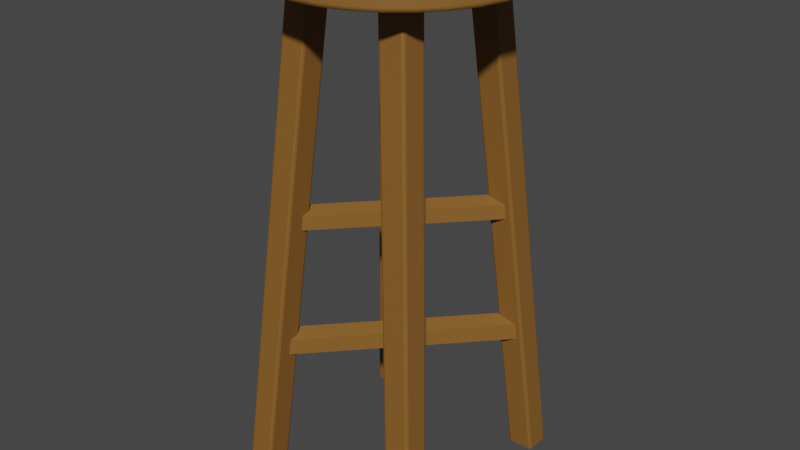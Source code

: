 # Source: Stool.blend  (saved by Blender 2.80.75; exported with 4.5.12 LTS)
import bpy
from mathutils import Matrix  # noqa: F401  (used for matrix-valued properties, if any)

bpy.ops.wm.read_factory_settings(use_empty=True)
scene = bpy.context.scene
scene.name = 'Scene'

# ---- collections
col_collection = bpy.data.collections.new('Collection'); scene.collection.children.link(col_collection)

# ---- materials (node trees are filled in below, after node groups)
mat_stool = bpy.data.materials.new('Stool')
mat_stool.use_transparent_shadow = False

# ---- material node trees
mat_stool.use_nodes = True; mat_stool.node_tree.nodes.clear()
_N = mat_stool.node_tree.nodes; _L = mat_stool.node_tree.links
n0 = _N.new('ShaderNodeOutputMaterial'); n0.name = 'Material Output'; n0.location = (300, 300)
n1 = _N.new('ShaderNodeBsdfPrincipled'); n1.name = 'Principled BSDF'; n1.location = (10, 300)
n1.distribution = 'GGX'
n1.subsurface_method = 'BURLEY'
n1.inputs[0].default_value = (0.2486, 0.1116, 0.02262, 1.0)
n1.inputs[3].default_value = 1.45
n1.inputs[27].default_value = (0.0, 0.0, 0.0, 1.0)
n1.inputs[28].default_value = 1.0
_L.new(n1.outputs[0], n0.inputs[0])
n0.is_active_output = True

# ---- world
world_world = bpy.data.worlds.new('World'); scene.world = world_world
world_world.use_nodes = True; world_world.node_tree.nodes.clear()
_N = world_world.node_tree.nodes; _L = world_world.node_tree.links
n0 = _N.new('ShaderNodeOutputWorld'); n0.name = 'World Output'; n0.location = (300, 300)
n1 = _N.new('ShaderNodeBackground'); n1.name = 'Background'; n1.location = (10, 300)
n1.inputs[0].default_value = (0.05088, 0.05088, 0.05088, 1.0)
_L.new(n1.outputs[0], n0.inputs[0])
n0.is_active_output = True
world_world.color = (0.05088, 0.05088, 0.05088)
world_world.use_sun_shadow = False
world_world.sun_shadow_jitter_overblur = 0.0

# ---- meshes
me_circle = bpy.data.meshes.new('Circle')
me_circle.from_pydata([(0.0, 1.0, 0.08696), (-0.1951, 0.9808, 0.08696), (-0.3827, 0.9239, 0.08696), (-0.5556, 0.8315, 0.08696), (-0.7071, 0.7071, 0.08696), (-0.8315, 0.5556, 0.08696), (-0.9239, 0.3827, 0.08696), (-0.9808, 0.1951, 0.08696), (-1.0, 7.55e-08, 0.08696), (-0.9808, -0.1951, 0.08696), (-0.9239, -0.3827, 0.08696), (-0.8315, -0.5556, 0.08696), (-0.7071, -0.7071, 0.08696), (-0.5556, -0.8315, 0.08696), (-0.3827, -0.9239, 0.08696), (-0.1951, -0.9808, 0.08696), (3.258e-07, -1.0, 0.08696), (0.1951, -0.9808, 0.08696), (0.3827, -0.9239, 0.08696), (0.5556, -0.8315, 0.08696), (0.7071, -0.7071, 0.08696), (0.8315, -0.5556, 0.08696), (0.9239, -0.3827, 0.08696), (0.9808, -0.1951, 0.08696), (1.0, 9.656e-07, 0.08696), (0.9808, 0.1951, 0.08696), (0.9239, 0.3827, 0.08696), (0.8315, 0.5556, 0.08696), (0.7071, 0.7071, 0.08696), (0.5556, 0.8315, 0.08696), (0.3827, 0.9239, 0.08696), (0.1951, 0.9808, 0.08696), (-1.567e-08, 0.868, 0.08696), (-0.1693, 0.8514, 0.08696), (-0.3322, 0.802, 0.08696), (-0.4823, 0.7217, 0.08696), (-0.6138, 0.6138, 0.08696), (-0.7217, 0.4823, 0.08696), (-0.802, 0.3322, 0.08696), (-0.8514, 0.1693, 0.08696), (-0.868, 1.031e-07, 0.08696), (-0.8514, -0.1693, 0.08696), (-0.802, -0.3322, 0.08696), (-0.7217, -0.4823, 0.08696), (-0.6138, -0.6138, 0.08696), (-0.4823, -0.7217, 0.08696), (-0.3322, -0.802, 0.08696), (-0.1693, -0.8514, 0.08696), (2.672e-07, -0.868, 0.08696), (0.1693, -0.8514, 0.08696), (0.3322, -0.802, 0.08696), (0.4823, -0.7217, 0.08696), (0.6138, -0.6138, 0.08696), (0.7217, -0.4823, 0.08696), (0.802, -0.3322, 0.08696), (0.8514, -0.1693, 0.08696), (0.868, 8.758e-07, 0.08696), (0.8514, 0.1693, 0.08696), (0.802, 0.3322, 0.08696), (0.7217, 0.4823, 0.08696), (0.6138, 0.6138, 0.08696), (0.4823, 0.7217, 0.08696), (0.3322, 0.802, 0.08696), (0.1693, 0.8514, 0.08696), (0.0, 1.0, -0.08696), (-0.1951, 0.9808, -0.08696), (-0.3827, 0.9239, -0.08696), (-0.5556, 0.8315, -0.08696), (-0.7071, 0.7071, -0.08696), (-0.8315, 0.5556, -0.08696), (-0.9239, 0.3827, -0.08696), (-0.9808, 0.1951, -0.08696), (-1.0, 7.55e-08, -0.08696), (-0.9808, -0.1951, -0.08696), (-0.9239, -0.3827, -0.08696), (-0.8315, -0.5556, -0.08696), (-0.7071, -0.7071, -0.08696), (-0.5556, -0.8315, -0.08696), (-0.3827, -0.9239, -0.08696), (-0.1951, -0.9808, -0.08696), (3.258e-07, -1.0, -0.08696), (0.1951, -0.9808, -0.08696), (0.3827, -0.9239, -0.08696), (0.5556, -0.8315, -0.08696), (0.7071, -0.7071, -0.08696), (0.8315, -0.5556, -0.08696), (0.9239, -0.3827, -0.08696), (0.9808, -0.1951, -0.08696), (1.0, 9.656e-07, -0.08696), (0.9808, 0.1951, -0.08696), (0.9239, 0.3827, -0.08696), (0.8315, 0.5556, -0.08696), (0.7071, 0.7071, -0.08696), (0.5556, 0.8315, -0.08696), (0.3827, 0.9239, -0.08696), (0.1951, 0.9808, -0.08696), (-1.567e-08, 0.868, -0.08696), (-0.1693, 0.8514, -0.08696), (-0.3322, 0.802, -0.08696), (-0.4823, 0.7217, -0.08696), (-0.6138, 0.6138, -0.08696), (-0.7217, 0.4823, -0.08696), (-0.802, 0.3322, -0.08696), (-0.8514, 0.1693, -0.08696), (-0.868, 1.031e-07, -0.08696), (-0.8514, -0.1693, -0.08696), (-0.802, -0.3322, -0.08696), (-0.7217, -0.4823, -0.08696), (-0.6138, -0.6138, -0.08696), (-0.4823, -0.7217, -0.08696), (-0.3322, -0.802, -0.08696), (-0.1693, -0.8514, -0.08696), (2.672e-07, -0.868, -0.08696), (0.1693, -0.8514, -0.08696), (0.3322, -0.802, -0.08696), (0.4823, -0.7217, -0.08696), (0.6138, -0.6138, -0.08696), (0.7217, -0.4823, -0.08696), (0.802, -0.3322, -0.08696), (0.8514, -0.1693, -0.08696), (0.868, 8.758e-07, -0.08696), (0.8514, 0.1693, -0.08696), (0.802, 0.3322, -0.08696), (0.7217, 0.4823, -0.08696), (0.6138, 0.6138, -0.08696), (0.4823, 0.7217, -0.08696), (0.3322, 0.802, -0.08696), (0.1693, 0.8514, -0.08696), (0.1951, 0.9808, 0.06089), (0.1951, 0.9808, -0.06089), (0.0, 1.0, -0.06089), (0.0, 1.0, 0.06089), (0.3827, -0.9239, 0.06089), (0.3827, -0.9239, -0.06089), (0.5556, -0.8315, -0.06089), (0.5556, -0.8315, 0.06089), (-0.8315, 0.5556, 0.06089), (-0.8315, 0.5556, -0.06089), (-0.9239, 0.3827, -0.06089), (-0.9239, 0.3827, 0.06089), (0.7071, -0.7071, -0.06089), (0.7071, -0.7071, 0.06089), (-0.9808, 0.1951, -0.06089), (-0.9808, 0.1951, 0.06089), (0.8315, -0.5556, -0.06089), (0.8315, -0.5556, 0.06089), (-1.0, 7.55e-08, -0.06089), (-1.0, 7.55e-08, 0.06089), (0.9239, -0.3827, -0.06089), (0.9239, -0.3827, 0.06089), (-0.9808, -0.1951, -0.06089), (-0.9808, -0.1951, 0.06089), (0.9808, -0.1951, -0.06089), (0.9808, -0.1951, 0.06089), (-0.9239, -0.3827, -0.06089), (-0.9239, -0.3827, 0.06089), (1.0, 9.656e-07, -0.06089), (1.0, 9.656e-07, 0.06089), (-0.8315, -0.5556, -0.06089), (-0.8315, -0.5556, 0.06089), (0.9808, 0.1951, -0.06089), (0.9808, 0.1951, 0.06089), (-0.7071, -0.7071, -0.06089), (-0.7071, -0.7071, 0.06089), (0.9239, 0.3827, -0.06089), (0.9239, 0.3827, 0.06089), (-0.5556, -0.8315, -0.06089), (-0.5556, -0.8315, 0.06089), (0.8315, 0.5556, -0.06089), (0.8315, 0.5556, 0.06089), (-0.3827, -0.9239, -0.06089), (-0.3827, -0.9239, 0.06089), (-0.1951, 0.9808, -0.06089), (-0.1951, 0.9808, 0.06089), (0.7071, 0.7071, -0.06089), (0.7071, 0.7071, 0.06089), (-0.1951, -0.9808, -0.06089), (-0.1951, -0.9808, 0.06089), (-0.3827, 0.9239, -0.06089), (-0.3827, 0.9239, 0.06089), (0.5556, 0.8315, -0.06089), (0.5556, 0.8315, 0.06089), (3.258e-07, -1.0, -0.06089), (3.258e-07, -1.0, 0.06089), (-0.5556, 0.8315, -0.06089), (-0.5556, 0.8315, 0.06089), (0.3827, 0.9239, -0.06089), (0.3827, 0.9239, 0.06089), (0.1951, -0.9808, -0.06089), (0.1951, -0.9808, 0.06089), (-0.7071, 0.7071, -0.06089), (-0.7071, 0.7071, 0.06089)], [], [(27, 59, 58, 26), (14, 46, 45, 13), (1, 33, 32, 0), (28, 60, 59, 27), (15, 47, 46, 14), (2, 34, 33, 1), (29, 61, 60, 28), (16, 48, 47, 15), (3, 35, 34, 2), (30, 62, 61, 29), (17, 49, 48, 16), (4, 36, 35, 3), (31, 63, 62, 30), (18, 50, 49, 17), (5, 37, 36, 4), (0, 32, 63, 31), (19, 51, 50, 18), (6, 38, 37, 5), (20, 52, 51, 19), (7, 39, 38, 6), (21, 53, 52, 20), (8, 40, 39, 7), (22, 54, 53, 21), (9, 41, 40, 8), (23, 55, 54, 22), (10, 42, 41, 9), (24, 56, 55, 23), (11, 43, 42, 10), (25, 57, 56, 24), (12, 44, 43, 11), (26, 58, 57, 25), (13, 45, 44, 12), (33, 34, 35, 36, 37, 38, 39, 40, 41, 42, 43, 44, 45, 46, 47, 48, 49, 50, 51, 52, 53, 54, 55, 56, 57, 58, 59, 60, 61, 62, 63, 32), (91, 90, 122, 123), (78, 77, 109, 110), (65, 64, 96, 97), (92, 91, 123, 124), (79, 78, 110, 111), (66, 65, 97, 98), (93, 92, 124, 125), (80, 79, 111, 112), (67, 66, 98, 99), (94, 93, 125, 126), (81, 80, 112, 113), (68, 67, 99, 100), (95, 94, 126, 127), (82, 81, 113, 114), (69, 68, 100, 101), (64, 95, 127, 96), (83, 82, 114, 115), (70, 69, 101, 102), (84, 83, 115, 116), (71, 70, 102, 103), (85, 84, 116, 117), (72, 71, 103, 104), (86, 85, 117, 118), (73, 72, 104, 105), (87, 86, 118, 119), (74, 73, 105, 106), (88, 87, 119, 120), (75, 74, 106, 107), (89, 88, 120, 121), (76, 75, 107, 108), (90, 89, 121, 122), (77, 76, 108, 109), (97, 96, 127, 126, 125, 124, 123, 122, 121, 120, 119, 118, 117, 116, 115, 114, 113, 112, 111, 110, 109, 108, 107, 106, 105, 104, 103, 102, 101, 100, 99, 98), (130, 64, 65, 172), (137, 69, 70, 138), (133, 82, 83, 134), (129, 95, 64, 130), (190, 68, 69, 137), (188, 81, 82, 133), (186, 94, 95, 129), (184, 67, 68, 190), (182, 80, 81, 188), (180, 93, 94, 186), (178, 66, 67, 184), (176, 79, 80, 182), (174, 92, 93, 180), (172, 65, 66, 178), (170, 78, 79, 176), (168, 91, 92, 174), (166, 77, 78, 170), (164, 90, 91, 168), (162, 76, 77, 166), (160, 89, 90, 164), (158, 75, 76, 162), (156, 88, 89, 160), (154, 74, 75, 158), (152, 87, 88, 156), (150, 73, 74, 154), (148, 86, 87, 152), (146, 72, 73, 150), (144, 85, 86, 148), (142, 71, 72, 146), (140, 84, 85, 144), (138, 70, 71, 142), (134, 83, 84, 140), (19, 135, 141, 20), (135, 134, 140, 141), (6, 139, 143, 7), (139, 138, 142, 143), (20, 141, 145, 21), (141, 140, 144, 145), (7, 143, 147, 8), (143, 142, 146, 147), (21, 145, 149, 22), (145, 144, 148, 149), (8, 147, 151, 9), (147, 146, 150, 151), (22, 149, 153, 23), (149, 148, 152, 153), (9, 151, 155, 10), (151, 150, 154, 155), (23, 153, 157, 24), (153, 152, 156, 157), (10, 155, 159, 11), (155, 154, 158, 159), (24, 157, 161, 25), (157, 156, 160, 161), (11, 159, 163, 12), (159, 158, 162, 163), (25, 161, 165, 26), (161, 160, 164, 165), (12, 163, 167, 13), (163, 162, 166, 167), (26, 165, 169, 27), (165, 164, 168, 169), (13, 167, 171, 14), (167, 166, 170, 171), (27, 169, 175, 28), (169, 168, 174, 175), (14, 171, 177, 15), (171, 170, 176, 177), (1, 173, 179, 2), (173, 172, 178, 179), (28, 175, 181, 29), (175, 174, 180, 181), (15, 177, 183, 16), (177, 176, 182, 183), (2, 179, 185, 3), (179, 178, 184, 185), (29, 181, 187, 30), (181, 180, 186, 187), (16, 183, 189, 17), (183, 182, 188, 189), (3, 185, 191, 4), (185, 184, 190, 191), (30, 187, 128, 31), (187, 186, 129, 128), (17, 189, 132, 18), (189, 188, 133, 132), (4, 191, 136, 5), (191, 190, 137, 136), (31, 128, 131, 0), (128, 129, 130, 131), (18, 132, 135, 19), (132, 133, 134, 135), (5, 136, 139, 6), (136, 137, 138, 139), (0, 131, 173, 1), (131, 130, 172, 173)])
me_circle.polygons.foreach_set('use_smooth', [True] * 162)
_uv = me_circle.uv_layers.new(name='UVMap')
_uv.uv.foreach_set('vector', [0.5907, 0.4441, 0.6117, 0.4185, 0.6472, 0.4422, 0.6316, 0.4715, 0.9903, 0.1771, 0.9586, 0.1867, 0.9422, 0.1472, 0.9715, 0.1316, 0.5097, 0.1771, 0.5414, 0.1867, 0.5331, 0.2286, 0.5001, 0.2254, 0.5559, 0.4093, 0.5815, 0.3883, 0.6117, 0.4185, 0.5907, 0.4441, 0.9999, 0.2254, 0.9669, 0.2286, 0.9586, 0.1867, 0.9903, 0.1771, 0.5285, 0.1316, 0.5578, 0.1472, 0.5414, 0.1867, 0.5097, 0.1771, 0.5285, 0.3684, 0.5578, 0.3528, 0.5815, 0.3883, 0.5559, 0.4093, 0.9999, 0.2746, 0.9669, 0.2714, 0.9669, 0.2286, 0.9999, 0.2254, 0.5559, 0.0907, 0.5815, 0.1117, 0.5578, 0.1472, 0.5285, 0.1316, 0.5097, 0.3229, 0.5414, 0.3133, 0.5578, 0.3528, 0.5285, 0.3684, 0.9903, 0.3229, 0.9586, 0.3133, 0.9669, 0.2714, 0.9999, 0.2746, 0.5907, 0.05589, 0.6117, 0.0815, 0.5815, 0.1117, 0.5559, 0.0907, 0.5001, 0.2746, 0.5331, 0.2714, 0.5414, 0.3133, 0.5097, 0.3229, 0.9715, 0.3684, 0.9422, 0.3528, 0.9586, 0.3133, 0.9903, 0.3229, 0.6316, 0.02854, 0.6472, 0.05777, 0.6117, 0.0815, 0.5907, 0.05589, 0.5001, 0.2254, 0.5331, 0.2286, 0.5331, 0.2714, 0.5001, 0.2746, 0.9441, 0.4093, 0.9185, 0.3883, 0.9422, 0.3528, 0.9715, 0.3684, 0.6771, 0.009703, 0.6867, 0.04141, 0.6472, 0.05777, 0.6316, 0.02854, 0.9093, 0.4441, 0.8883, 0.4185, 0.9185, 0.3883, 0.9441, 0.4093, 0.7254, 9.999e-05, 0.7286, 0.03308, 0.6867, 0.04141, 0.6771, 0.009703, 0.8684, 0.4715, 0.8528, 0.4422, 0.8883, 0.4185, 0.9093, 0.4441, 0.7746, 9.996e-05, 0.7714, 0.03308, 0.7286, 0.03308, 0.7254, 9.999e-05, 0.8229, 0.4903, 0.8133, 0.4586, 0.8528, 0.4422, 0.8684, 0.4715, 0.8229, 0.009703, 0.8133, 0.04141, 0.7714, 0.03308, 0.7746, 9.996e-05, 0.7746, 0.4999, 0.7714, 0.4669, 0.8133, 0.4586, 0.8229, 0.4903, 0.8684, 0.02854, 0.8528, 0.05777, 0.8133, 0.04141, 0.8229, 0.009703, 0.7254, 0.4999, 0.7286, 0.4669, 0.7714, 0.4669, 0.7746, 0.4999, 0.9093, 0.05589, 0.8883, 0.0815, 0.8528, 0.05777, 0.8684, 0.02854, 0.6771, 0.4903, 0.6867, 0.4586, 0.7286, 0.4669, 0.7254, 0.4999, 0.9441, 0.0907, 0.9185, 0.1117, 0.8883, 0.0815, 0.9093, 0.05589, 0.6316, 0.4715, 0.6472, 0.4422, 0.6867, 0.4586, 0.6771, 0.4903, 0.9715, 0.1316, 0.9422, 0.1472, 0.9185, 0.1117, 0.9441, 0.0907, 0.5414, 0.1867, 0.5578, 0.1472, 0.5815, 0.1117, 0.6117, 0.0815, 0.6472, 0.05777, 0.6867, 0.04141, 0.7286, 0.03308, 0.7714, 0.03308, 0.8133, 0.04141, 0.8528, 0.05777, 0.8883, 0.0815, 0.9185, 0.1117, 0.9422, 0.1472, 0.9586, 0.1867, 0.9669, 0.2286, 0.9669, 0.2714, 0.9586, 0.3133, 0.9422, 0.3528, 0.9185, 0.3883, 0.8883, 0.4185, 0.8528, 0.4422, 0.8133, 0.4586, 0.7714, 0.4669, 0.7286, 0.4669, 0.6867, 0.4586, 0.6472, 0.4422, 0.6117, 0.4185, 0.5815, 0.3883, 0.5578, 0.3528, 0.5414, 0.3133, 0.5331, 0.2714, 0.5331, 0.2286, 0.4999, 0.2254, 0.4999, 0.2746, 0.4669, 0.2714, 0.4669, 0.2286, 0.05589, 0.4093, 0.02854, 0.3684, 0.05777, 0.3528, 0.0815, 0.3883, 0.3229, 0.009704, 0.3684, 0.02854, 0.3528, 0.05777, 0.3133, 0.04141, 0.4903, 0.1771, 0.4999, 0.2254, 0.4669, 0.2286, 0.4586, 0.1867, 0.0907, 0.4441, 0.05589, 0.4093, 0.0815, 0.3883, 0.1117, 0.4185, 0.2746, 0.0001, 0.3229, 0.009704, 0.3133, 0.04141, 0.2714, 0.03308, 0.4715, 0.1316, 0.4903, 0.1771, 0.4586, 0.1867, 0.4422, 0.1472, 0.1316, 0.4715, 0.0907, 0.4441, 0.1117, 0.4185, 0.1472, 0.4422, 0.2254, 9.996e-05, 0.2746, 0.0001, 0.2714, 0.03308, 0.2286, 0.03308, 0.4441, 0.0907, 0.4715, 0.1316, 0.4422, 0.1472, 0.4185, 0.1117, 0.1771, 0.4903, 0.1316, 0.4715, 0.1472, 0.4422, 0.1867, 0.4586, 0.1771, 0.009703, 0.2254, 9.996e-05, 0.2286, 0.03308, 0.1867, 0.04141, 0.4093, 0.05589, 0.4441, 0.0907, 0.4185, 0.1117, 0.3883, 0.0815, 0.2254, 0.4999, 0.1771, 0.4903, 0.1867, 0.4586, 0.2286, 0.4669, 0.1316, 0.02854, 0.1771, 0.009703, 0.1867, 0.04141, 0.1472, 0.05777, 0.3684, 0.02854, 0.4093, 0.05589, 0.3883, 0.0815, 0.3528, 0.05777, 0.2746, 0.4999, 0.2254, 0.4999, 0.2286, 0.4669, 0.2714, 0.4669, 0.0907, 0.05589, 0.1316, 0.02854, 0.1472, 0.05777, 0.1117, 0.0815, 0.3229, 0.4903, 0.2746, 0.4999, 0.2714, 0.4669, 0.3133, 0.4586, 0.05589, 0.0907, 0.0907, 0.05589, 0.1117, 0.0815, 0.0815, 0.1117, 0.3684, 0.4715, 0.3229, 0.4903, 0.3133, 0.4586, 0.3528, 0.4422, 0.02854, 0.1316, 0.05589, 0.0907, 0.0815, 0.1117, 0.05777, 0.1472, 0.4093, 0.4441, 0.3684, 0.4715, 0.3528, 0.4422, 0.3883, 0.4185, 0.009703, 0.1771, 0.02854, 0.1316, 0.05777, 0.1472, 0.04141, 0.1867, 0.4441, 0.4093, 0.4093, 0.4441, 0.3883, 0.4185, 0.4185, 0.3883, 9.996e-05, 0.2254, 0.009703, 0.1771, 0.04141, 0.1867, 0.03308, 0.2286, 0.4715, 0.3684, 0.4441, 0.4093, 0.4185, 0.3883, 0.4422, 0.3528, 9.997e-05, 0.2746, 9.996e-05, 0.2254, 0.03308, 0.2286, 0.03308, 0.2714, 0.4903, 0.3229, 0.4715, 0.3684, 0.4422, 0.3528, 0.4586, 0.3133, 0.009704, 0.3229, 9.997e-05, 0.2746, 0.03308, 0.2714, 0.04141, 0.3133, 0.4999, 0.2746, 0.4903, 0.3229, 0.4586, 0.3133, 0.4669, 0.2714, 0.02854, 0.3684, 0.009704, 0.3229, 0.04141, 0.3133, 0.05777, 0.3528, 0.3133, 0.04141, 0.3528, 0.05777, 0.3883, 0.0815, 0.4185, 0.1117, 0.4422, 0.1472, 0.4586, 0.1867, 0.4669, 0.2286, 0.4669, 0.2714, 0.4586, 0.3133, 0.4422, 0.3528, 0.4185, 0.3883, 0.3883, 0.4185, 0.3528, 0.4422, 0.3133, 0.4586, 0.2714, 0.4669, 0.2286, 0.4669, 0.1867, 0.4586, 0.1472, 0.4422, 0.1117, 0.4185, 0.0815, 0.3883, 0.05777, 0.3528, 0.04141, 0.3133, 0.03308, 0.2714, 0.03308, 0.2286, 0.04141, 0.1867, 0.05777, 0.1472, 0.0815, 0.1117, 0.1117, 0.0815, 0.1472, 0.05777, 0.1867, 0.04141, 0.2286, 0.03308, 0.2714, 0.03308, 0.004173, 0.5, 1.665e-05, 0.5, 1.666e-05, 0.4688, 0.004173, 0.4688, 0.004174, 0.3438, 1.684e-05, 0.3438, 1.691e-05, 0.3125, 0.004174, 0.3125, 0.004174, 0.9375, 1.691e-05, 0.9375, 1.685e-05, 0.9062, 0.004174, 0.9062, 0.004173, 0.5312, 1.668e-05, 0.5312, 1.665e-05, 0.5, 0.004173, 0.5, 0.004174, 0.375, 1.675e-05, 0.375, 1.684e-05, 0.3438, 0.004174, 0.3438, 0.004174, 0.9687, 1.696e-05, 0.9687, 1.691e-05, 0.9375, 0.004174, 0.9375, 0.004173, 0.5625, 1.668e-05, 0.5625, 1.668e-05, 0.5312, 0.004173, 0.5312, 0.004173, 0.4063, 1.673e-05, 0.4063, 1.675e-05, 0.375, 0.004174, 0.375, 0.004174, 1.0, 1.706e-05, 1.0, 1.696e-05, 0.9687, 0.004174, 0.9687, 0.004174, 0.5937, 1.675e-05, 0.5937, 1.668e-05, 0.5625, 0.004173, 0.5625, 0.004173, 0.4375, 1.668e-05, 0.4375, 1.673e-05, 0.4063, 0.004173, 0.4063, 0.004174, 0.03127, 1.719e-05, 0.03127, 1.719e-05, 1.665e-05, 0.004174, 1.677e-05, 0.004174, 0.625, 1.677e-05, 0.625, 1.675e-05, 0.5937, 0.004174, 0.5937, 0.004173, 0.4688, 1.666e-05, 0.4688, 1.668e-05, 0.4375, 0.004173, 0.4375, 0.004174, 0.06251, 1.715e-05, 0.06251, 1.719e-05, 0.03127, 0.004174, 0.03127, 0.004173, 0.6562, 1.676e-05, 0.6562, 1.677e-05, 0.625, 0.004174, 0.625, 0.004174, 0.09376, 1.71e-05, 0.09376, 1.715e-05, 0.06251, 0.004174, 0.06251, 0.004173, 0.6875, 1.675e-05, 0.6875, 1.676e-05, 0.6562, 0.004173, 0.6562, 0.004174, 0.125, 1.699e-05, 0.125, 1.71e-05, 0.09376, 0.004174, 0.09376, 0.004174, 0.7187, 1.676e-05, 0.7187, 1.675e-05, 0.6875, 0.004173, 0.6875, 0.004174, 0.1563, 1.693e-05, 0.1563, 1.699e-05, 0.125, 0.004174, 0.125, 0.004174, 0.75, 1.681e-05, 0.75, 1.676e-05, 0.7187, 0.004174, 0.7187, 0.004174, 0.1875, 1.695e-05, 0.1875, 1.693e-05, 0.1563, 0.004174, 0.1563, 0.004174, 0.7812, 1.682e-05, 0.7812, 1.681e-05, 0.75, 0.004174, 0.75, 0.004174, 0.2188, 1.697e-05, 0.2188, 1.695e-05, 0.1875, 0.004174, 0.1875, 0.004174, 0.8125, 1.682e-05, 0.8125, 1.682e-05, 0.7812, 0.004174, 0.7812, 0.004174, 0.25, 1.699e-05, 0.25, 1.697e-05, 0.2188, 0.004174, 0.2188, 0.004174, 0.8437, 1.685e-05, 0.8437, 1.682e-05, 0.8125, 0.004174, 0.8125, 0.004174, 0.2813, 1.697e-05, 0.2813, 1.699e-05, 0.25, 0.004174, 0.25, 0.004174, 0.875, 1.682e-05, 0.875, 1.685e-05, 0.8437, 0.004174, 0.8437, 0.004174, 0.3125, 1.691e-05, 0.3125, 1.697e-05, 0.2813, 0.004174, 0.2813, 0.004174, 0.9062, 1.685e-05, 0.9062, 1.682e-05, 0.875, 0.004174, 0.875, 0.02774, 0.9062, 0.02359, 0.9062, 0.02359, 0.875, 0.02774, 0.875, 0.02359, 0.9062, 0.004174, 0.9062, 0.004174, 0.875, 0.02359, 0.875, 0.02774, 0.3125, 0.02358, 0.3125, 0.02359, 0.2813, 0.02774, 0.2813, 0.02358, 0.3125, 0.004174, 0.3125, 0.004174, 0.2813, 0.02359, 0.2813, 0.02774, 0.875, 0.02359, 0.875, 0.02358, 0.8437, 0.02774, 0.8437, 0.02359, 0.875, 0.004174, 0.875, 0.004174, 0.8437, 0.02358, 0.8437, 0.02774, 0.2813, 0.02359, 0.2813, 0.02359, 0.25, 0.02774, 0.25, 0.02359, 0.2813, 0.004174, 0.2813, 0.004174, 0.25, 0.02359, 0.25, 0.02774, 0.8437, 0.02358, 0.8437, 0.02358, 0.8125, 0.02774, 0.8125, 0.02358, 0.8437, 0.004174, 0.8437, 0.004174, 0.8125, 0.02358, 0.8125, 0.02774, 0.25, 0.02359, 0.25, 0.02359, 0.2188, 0.02774, 0.2188, 0.02359, 0.25, 0.004174, 0.25, 0.004174, 0.2188, 0.02359, 0.2188, 0.02774, 0.8125, 0.02358, 0.8125, 0.02358, 0.7812, 0.02774, 0.7812, 0.02358, 0.8125, 0.004174, 0.8125, 0.004174, 0.7812, 0.02358, 0.7812, 0.02774, 0.2188, 0.02359, 0.2188, 0.02359, 0.1875, 0.02774, 0.1875, 0.02359, 0.2188, 0.004174, 0.2188, 0.004174, 0.1875, 0.02359, 0.1875, 0.02774, 0.7812, 0.02358, 0.7812, 0.02358, 0.75, 0.02774, 0.75, 0.02358, 0.7812, 0.004174, 0.7812, 0.004174, 0.75, 0.02358, 0.75, 0.02774, 0.1875, 0.02359, 0.1875, 0.02359, 0.1563, 0.02774, 0.1563, 0.02359, 0.1875, 0.004174, 0.1875, 0.004174, 0.1563, 0.02359, 0.1563, 0.02774, 0.75, 0.02358, 0.75, 0.02358, 0.7187, 0.02774, 0.7187, 0.02358, 0.75, 0.004174, 0.75, 0.004174, 0.7187, 0.02358, 0.7187, 0.02774, 0.1563, 0.02359, 0.1563, 0.02359, 0.125, 0.02774, 0.125, 0.02359, 0.1563, 0.004174, 0.1563, 0.004174, 0.125, 0.02359, 0.125, 0.02774, 0.7187, 0.02358, 0.7187, 0.02358, 0.6875, 0.02774, 0.6875, 0.02358, 0.7187, 0.004174, 0.7187, 0.004173, 0.6875, 0.02358, 0.6875, 0.02774, 0.125, 0.02359, 0.125, 0.02359, 0.09376, 0.02774, 0.09376, 0.02359, 0.125, 0.004174, 0.125, 0.004174, 0.09376, 0.02359, 0.09376, 0.02774, 0.6875, 0.02358, 0.6875, 0.02358, 0.6562, 0.02774, 0.6562, 0.02358, 0.6875, 0.004173, 0.6875, 0.004173, 0.6562, 0.02358, 0.6562, 0.02774, 0.09376, 0.02359, 0.09376, 0.02359, 0.06251, 0.02774, 0.06251, 0.02359, 0.09376, 0.004174, 0.09376, 0.004174, 0.06251, 0.02359, 0.06251, 0.02774, 0.6562, 0.02358, 0.6562, 0.02358, 0.625, 0.02774, 0.625, 0.02358, 0.6562, 0.004173, 0.6562, 0.004174, 0.625, 0.02358, 0.625, 0.02774, 0.06251, 0.02359, 0.06251, 0.02359, 0.03127, 0.02774, 0.03127, 0.02359, 0.06251, 0.004174, 0.06251, 0.004174, 0.03127, 0.02359, 0.03127, 0.02774, 0.4688, 0.02358, 0.4688, 0.02358, 0.4375, 0.02774, 0.4375, 0.02358, 0.4688, 0.004173, 0.4688, 0.004173, 0.4375, 0.02358, 0.4375, 0.02774, 0.625, 0.02358, 0.625, 0.02358, 0.5937, 0.02774, 0.5937, 0.02358, 0.625, 0.004174, 0.625, 0.004174, 0.5937, 0.02358, 0.5937, 0.02774, 0.03127, 0.02359, 0.03127, 0.02359, 1.671e-05, 0.02774, 1.671e-05, 0.02359, 0.03127, 0.004174, 0.03127, 0.004174, 1.677e-05, 0.02359, 1.671e-05, 0.02774, 0.4375, 0.02358, 0.4375, 0.02358, 0.4063, 0.02774, 0.4063, 0.02358, 0.4375, 0.004173, 0.4375, 0.004173, 0.4063, 0.02358, 0.4063, 0.02774, 0.5937, 0.02358, 0.5937, 0.02358, 0.5625, 0.02774, 0.5625, 0.02358, 0.5937, 0.004174, 0.5937, 0.004173, 0.5625, 0.02358, 0.5625, 0.02774, 1.0, 0.02359, 1.0, 0.02359, 0.9687, 0.02774, 0.9687, 0.02359, 1.0, 0.004174, 1.0, 0.004174, 0.9687, 0.02359, 0.9687, 0.02774, 0.4063, 0.02358, 0.4063, 0.02358, 0.375, 0.02774, 0.375, 0.02358, 0.4063, 0.004173, 0.4063, 0.004174, 0.375, 0.02358, 0.375, 0.02774, 0.5625, 0.02358, 0.5625, 0.02358, 0.5312, 0.02774, 0.5312, 0.02358, 0.5625, 0.004173, 0.5625, 0.004173, 0.5312, 0.02358, 0.5312, 0.02774, 0.9687, 0.02359, 0.9687, 0.02359, 0.9375, 0.02774, 0.9375, 0.02359, 0.9687, 0.004174, 0.9687, 0.004174, 0.9375, 0.02359, 0.9375, 0.02774, 0.375, 0.02358, 0.375, 0.02358, 0.3438, 0.02774, 0.3438, 0.02358, 0.375, 0.004174, 0.375, 0.004174, 0.3438, 0.02358, 0.3438, 0.02774, 0.5312, 0.02358, 0.5312, 0.02358, 0.5, 0.02774, 0.5, 0.02358, 0.5312, 0.004173, 0.5312, 0.004173, 0.5, 0.02358, 0.5, 0.02774, 0.9375, 0.02359, 0.9375, 0.02359, 0.9062, 0.02774, 0.9062, 0.02359, 0.9375, 0.004174, 0.9375, 0.004174, 0.9062, 0.02359, 0.9062, 0.02774, 0.3438, 0.02358, 0.3438, 0.02358, 0.3125, 0.02774, 0.3125, 0.02358, 0.3438, 0.004174, 0.3438, 0.004174, 0.3125, 0.02358, 0.3125, 0.02774, 0.5, 0.02358, 0.5, 0.02358, 0.4688, 0.02774, 0.4688, 0.02358, 0.5, 0.004173, 0.5, 0.004173, 0.4688, 0.02358, 0.4688])
me_circle.materials.append(mat_stool)
me_circle.use_remesh_preserve_volume = False
me_circle.use_remesh_preserve_attributes = False
me_circle.use_mirror_vertex_groups = False
me_circle.update()
me_cube_002 = bpy.data.meshes.new('Cube.002')
me_cube_002.from_pydata([(0.6005, 0.6772, -3.997), (0.2779, 0.3455, -0.05151), (0.6005, 0.8869, -3.997), (0.2779, 0.5553, -0.05151), (0.8102, 0.6772, -3.997), (0.4876, 0.3455, -0.05151), (0.8102, 0.8869, -3.997), (0.4876, 0.5553, -0.05151)], [], [(0, 1, 3, 2), (2, 3, 7, 6), (6, 7, 5, 4), (4, 5, 1, 0)])
_uv = me_cube_002.uv_layers.new(name='UVMap')
_uv.uv.foreach_set('vector', [0.75, 0.9978, 0.75, 0.002194, 1.0, 0.002194, 1.0, 0.9978, 0.25, 0.9978, 0.25, 0.002194, 0.5, 0.002194, 0.5, 0.9978, 0.75, 0.002194, 0.75, 0.9978, 0.5, 0.9978, 0.5, 0.002194, 1.192e-06, 0.9978, 0.0, 0.002194, 0.25, 0.002194, 0.25, 0.9978])
me_cube_002.materials.append(mat_stool)
me_cube_002.use_remesh_preserve_volume = False
me_cube_002.use_remesh_preserve_attributes = False
me_cube_002.use_mirror_vertex_groups = False
me_cube_002.update()
me_cylinder_005 = bpy.data.meshes.new('Cylinder.005')
me_cylinder_005.from_pydata([(-0.6652, -0.56, -2.361), (0.5142, 0.7012, -2.361), (-0.6131, -0.6088, -2.459), (0.5664, 0.6524, -2.459), (-0.5286, -0.6878, -2.422), (0.6508, 0.5735, -2.422), (-0.5286, -0.6878, -2.3), (0.6508, 0.5735, -2.3), (-0.6131, -0.6088, -2.263), (0.5664, 0.6524, -2.263), (0.5142, 0.7012, -2.361), (0.5664, 0.6524, -2.459), (0.6508, 0.5735, -2.422), (0.6508, 0.5735, -2.3), (0.5664, 0.6524, -2.263)], [], [(0, 1, 3, 2), (2, 3, 5, 4), (4, 5, 7, 6), (6, 7, 9, 8), (8, 9, 1, 0), (7, 5, 12, 13), (9, 7, 13, 14), (5, 3, 11, 12), (1, 9, 14, 10), (3, 1, 10, 11)])
_uv = me_cylinder_005.uv_layers.new(name='UVMap')
_uv.uv.foreach_set('vector', [1.0, 0.5, 1.0, 1.0, 0.8, 1.0, 0.8, 0.5, 0.8, 0.5, 0.8, 1.0, 0.6, 1.0, 0.6, 0.5, 0.6, 0.5, 0.6, 1.0, 0.4, 1.0, 0.4, 0.5, 0.4, 0.5, 0.4, 1.0, 0.2, 1.0, 0.2, 0.5, 0.2, 0.5, 0.2, 1.0, 2.98e-08, 1.0, 2.98e-08, 0.5, 0.4, 1.0, 0.6, 1.0, 0.6, 1.0, 0.4, 1.0, 0.2, 1.0, 0.4, 1.0, 0.4, 1.0, 0.2, 1.0, 0.6, 1.0, 0.8, 1.0, 0.8, 1.0, 0.6, 1.0, 2.98e-08, 1.0, 0.2, 1.0, 0.2, 1.0, 2.98e-08, 1.0, 0.8, 1.0, 1.0, 1.0, 1.0, 1.0, 0.8, 1.0])
me_cylinder_005.materials.append(mat_stool)
me_cylinder_005.use_remesh_preserve_volume = False
me_cylinder_005.use_remesh_preserve_attributes = False
me_cylinder_005.use_mirror_vertex_groups = False
me_cylinder_005.update()
me_cylinder_006 = bpy.data.meshes.new('Cylinder.006')
me_cylinder_006.from_pydata([(-0.6652, -0.56, -2.361), (0.5142, 0.7012, -2.361), (-0.6131, -0.6088, -2.459), (0.5664, 0.6524, -2.459), (-0.5286, -0.6878, -2.422), (0.6508, 0.5735, -2.422), (-0.5286, -0.6878, -2.3), (0.6508, 0.5735, -2.3), (-0.6131, -0.6088, -2.263), (0.5664, 0.6524, -2.263), (0.5142, 0.7012, -2.361), (0.5664, 0.6524, -2.459), (0.6508, 0.5735, -2.422), (0.6508, 0.5735, -2.3), (0.5664, 0.6524, -2.263)], [], [(0, 1, 3, 2), (2, 3, 5, 4), (4, 5, 7, 6), (6, 7, 9, 8), (8, 9, 1, 0), (7, 5, 12, 13), (9, 7, 13, 14), (5, 3, 11, 12), (1, 9, 14, 10), (3, 1, 10, 11)])
_uv = me_cylinder_006.uv_layers.new(name='UVMap')
_uv.uv.foreach_set('vector', [1.0, 0.5, 1.0, 1.0, 0.8, 1.0, 0.8, 0.5, 0.8, 0.5, 0.8, 1.0, 0.6, 1.0, 0.6, 0.5, 0.6, 0.5, 0.6, 1.0, 0.4, 1.0, 0.4, 0.5, 0.4, 0.5, 0.4, 1.0, 0.2, 1.0, 0.2, 0.5, 0.2, 0.5, 0.2, 1.0, 2.98e-08, 1.0, 2.98e-08, 0.5, 0.4, 1.0, 0.6, 1.0, 0.6, 1.0, 0.4, 1.0, 0.2, 1.0, 0.4, 1.0, 0.4, 1.0, 0.2, 1.0, 0.6, 1.0, 0.8, 1.0, 0.8, 1.0, 0.6, 1.0, 2.98e-08, 1.0, 0.2, 1.0, 0.2, 1.0, 2.98e-08, 1.0, 0.8, 1.0, 1.0, 1.0, 1.0, 1.0, 0.8, 1.0])
me_cylinder_006.materials.append(mat_stool)
me_cylinder_006.use_remesh_preserve_volume = False
me_cylinder_006.use_remesh_preserve_attributes = False
me_cylinder_006.use_mirror_vertex_groups = False
me_cylinder_006.update()

# ---- objects
ob_circle = bpy.data.objects.new('Circle', me_circle)
ob_ss = bpy.data.objects.new('ss', me_cube_002)
ob_cylinder_001 = bpy.data.objects.new('Cylinder.001', me_cylinder_005)
ob_cylinder_000 = bpy.data.objects.new('Cylinder.000', me_cylinder_006)

# ---- transforms, parenting, visibility, modifiers, constraints
ob_circle.location = (0.0, 0.0, 0.0)
ob_circle.lineart.crease_threshold = 0.0
ob_ss.location = (0.0, 0.0, 0.0)
ob_ss.lineart.crease_threshold = 0.0
_m = ob_ss.modifiers.new('Bevel', 'BEVEL')
_m.width = 0.019
_m.width_pct = 0.019
_m.segments = 2
_m.limit_method = 'NONE'
_m = ob_ss.modifiers.new('Mirror', 'MIRROR')
_m.use_axis = (True, True, False)
ob_cylinder_001.location = (0.0, 0.0, -0.3964)
ob_cylinder_001.rotation_euler = (0.0, -0.0, -0.0001266)
ob_cylinder_001.scale = (1.054, 1.054, 1.054)
ob_cylinder_001.lineart.crease_threshold = 0.0
_m = ob_cylinder_001.modifiers.new('Mirror', 'MIRROR')
ob_cylinder_000.location = (0.0, 0.0, 0.3897)
ob_cylinder_000.rotation_euler = (0.0, -0.0, -0.0001266)
ob_cylinder_000.scale = (0.9514, 0.9514, 0.9514)
ob_cylinder_000.lineart.crease_threshold = 0.0
_m = ob_cylinder_000.modifiers.new('Mirror', 'MIRROR')

# ---- collection membership
col_collection.objects.link(ob_circle)
col_collection.objects.link(ob_ss)
col_collection.objects.link(ob_cylinder_001)
col_collection.objects.link(ob_cylinder_000)

# ---- scene / render settings (as saved in the file)
scene.frame_start = 1; scene.frame_end = 250; scene.frame_set(13)
scene.render.engine = 'BLENDER_EEVEE_NEXT'
scene.cycles.use_denoising = False
scene.cycles.samples = 128
scene.cycles.sampling_pattern = 'TABULATED_SOBOL'
scene.cycles.use_adaptive_sampling = False
scene.cycles.use_light_tree = False
scene.view_settings.view_transform = 'Filmic'
bpy.context.view_layer.update()

# ---- added for rendering (the .blend has no active camera and no usable light): camera, sun
cam_auto = bpy.data.cameras.new('AutoCamera')
cam_auto.lens = 50.0
cam_auto.sensor_width = 36.0
cam_auto.clip_end = 1000.0
ob_auto_camera = bpy.data.objects.new('AutoCamera', cam_auto)
scene.collection.objects.link(ob_auto_camera)
ob_auto_camera.location = (4.5963, -5.51556, 1.72202)
ob_auto_camera.rotation_euler = (1.09748, -7.21219e-08, 0.694738)
scene.camera = ob_auto_camera
light_auto_sun = bpy.data.lights.new('AutoSun', 'SUN')
light_auto_sun.energy = 3.0
light_auto_sun.angle = 0.0523599
ob_auto_sun = bpy.data.objects.new('AutoSun', light_auto_sun)
scene.collection.objects.link(ob_auto_sun)
ob_auto_sun.rotation_euler = (0.872665, 0.174533, 0.523599)
bpy.context.view_layer.update()
